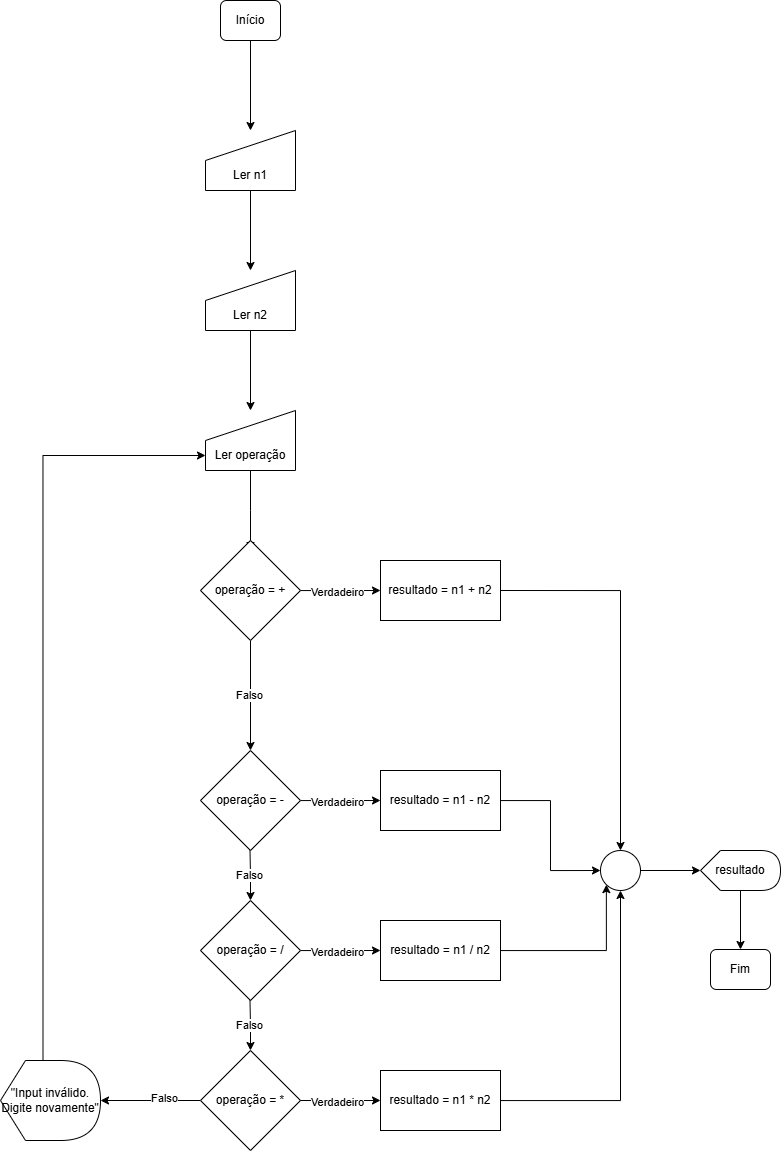

The diagram above was exported from draw.io. Its source (the exported page's mxGraphModel, read from the mxfile embedded in the PNG):
<mxGraphModel dx="980" dy="1702" grid="1" gridSize="10" guides="1" tooltips="1" connect="1" arrows="1" fold="1" page="1" pageScale="1" pageWidth="827" pageHeight="1169" math="0" shadow="0">
  <root>
    <mxCell id="0" />
    <mxCell id="1" parent="0" />
    <mxCell id="sA4y40qbsDlOomALAGvJ-1" value="" style="edgeStyle=orthogonalEdgeStyle;rounded=0;orthogonalLoop=1;jettySize=auto;html=1;" edge="1" parent="1" source="sA4y40qbsDlOomALAGvJ-2" target="sA4y40qbsDlOomALAGvJ-4">
      <mxGeometry relative="1" as="geometry" />
    </mxCell>
    <mxCell id="sA4y40qbsDlOomALAGvJ-2" value="Início" style="rounded=1;whiteSpace=wrap;html=1;fontSize=12;glass=0;strokeWidth=1;shadow=0;" vertex="1" parent="1">
      <mxGeometry x="230" y="-1159" width="60" height="40" as="geometry" />
    </mxCell>
    <mxCell id="sA4y40qbsDlOomALAGvJ-3" value="" style="edgeStyle=orthogonalEdgeStyle;rounded=0;orthogonalLoop=1;jettySize=auto;html=1;" edge="1" parent="1" source="sA4y40qbsDlOomALAGvJ-4" target="sA4y40qbsDlOomALAGvJ-5">
      <mxGeometry relative="1" as="geometry" />
    </mxCell>
    <mxCell id="sA4y40qbsDlOomALAGvJ-4" value="&lt;div&gt;&lt;br&gt;&lt;/div&gt;&lt;div&gt;&lt;br&gt;&lt;/div&gt;Ler n1" style="shape=manualInput;whiteSpace=wrap;html=1;" vertex="1" parent="1">
      <mxGeometry x="215" y="-1029" width="90" height="60" as="geometry" />
    </mxCell>
    <mxCell id="sA4y40qbsDlOomALAGvJ-7" value="" style="edgeStyle=orthogonalEdgeStyle;rounded=0;orthogonalLoop=1;jettySize=auto;html=1;" edge="1" parent="1" source="sA4y40qbsDlOomALAGvJ-5" target="sA4y40qbsDlOomALAGvJ-6">
      <mxGeometry relative="1" as="geometry" />
    </mxCell>
    <mxCell id="sA4y40qbsDlOomALAGvJ-5" value="&lt;div&gt;&lt;br&gt;&lt;/div&gt;&lt;div&gt;&lt;br&gt;&lt;/div&gt;Ler n2" style="shape=manualInput;whiteSpace=wrap;html=1;" vertex="1" parent="1">
      <mxGeometry x="215" y="-889" width="90" height="60" as="geometry" />
    </mxCell>
    <mxCell id="sA4y40qbsDlOomALAGvJ-9" value="" style="edgeStyle=orthogonalEdgeStyle;rounded=0;orthogonalLoop=1;jettySize=auto;html=1;" edge="1" parent="1" source="sA4y40qbsDlOomALAGvJ-6">
      <mxGeometry relative="1" as="geometry">
        <mxPoint x="260" y="-609" as="targetPoint" />
      </mxGeometry>
    </mxCell>
    <mxCell id="sA4y40qbsDlOomALAGvJ-6" value="&lt;div&gt;&lt;br&gt;&lt;/div&gt;&lt;div&gt;&lt;br&gt;&lt;/div&gt;Ler operação" style="shape=manualInput;whiteSpace=wrap;html=1;" vertex="1" parent="1">
      <mxGeometry x="215" y="-749" width="90" height="60" as="geometry" />
    </mxCell>
    <mxCell id="sA4y40qbsDlOomALAGvJ-10" value="" style="edgeStyle=orthogonalEdgeStyle;rounded=0;orthogonalLoop=1;jettySize=auto;html=1;" edge="1" parent="1" source="sA4y40qbsDlOomALAGvJ-14">
      <mxGeometry relative="1" as="geometry">
        <mxPoint x="390" y="-569" as="targetPoint" />
      </mxGeometry>
    </mxCell>
    <mxCell id="sA4y40qbsDlOomALAGvJ-11" value="Verdadeiro" style="edgeLabel;html=1;align=center;verticalAlign=middle;resizable=0;points=[];" vertex="1" connectable="0" parent="sA4y40qbsDlOomALAGvJ-10">
      <mxGeometry x="-0.08" y="-1" relative="1" as="geometry">
        <mxPoint as="offset" />
      </mxGeometry>
    </mxCell>
    <mxCell id="sA4y40qbsDlOomALAGvJ-12" value="" style="edgeStyle=orthogonalEdgeStyle;rounded=0;orthogonalLoop=1;jettySize=auto;html=1;" edge="1" parent="1" source="sA4y40qbsDlOomALAGvJ-14">
      <mxGeometry relative="1" as="geometry">
        <mxPoint x="260" y="-409" as="targetPoint" />
      </mxGeometry>
    </mxCell>
    <mxCell id="sA4y40qbsDlOomALAGvJ-13" value="Falso" style="edgeLabel;html=1;align=center;verticalAlign=middle;resizable=0;points=[];" vertex="1" connectable="0" parent="sA4y40qbsDlOomALAGvJ-12">
      <mxGeometry x="-0.02" y="-2" relative="1" as="geometry">
        <mxPoint as="offset" />
      </mxGeometry>
    </mxCell>
    <mxCell id="sA4y40qbsDlOomALAGvJ-14" value="operação = +" style="rhombus;whiteSpace=wrap;html=1;" vertex="1" parent="1">
      <mxGeometry x="210" y="-619" width="100" height="100" as="geometry" />
    </mxCell>
    <mxCell id="sA4y40qbsDlOomALAGvJ-46" style="edgeStyle=orthogonalEdgeStyle;rounded=0;orthogonalLoop=1;jettySize=auto;html=1;exitX=1;exitY=0.5;exitDx=0;exitDy=0;entryX=0.5;entryY=0;entryDx=0;entryDy=0;" edge="1" parent="1" source="sA4y40qbsDlOomALAGvJ-15" target="sA4y40qbsDlOomALAGvJ-45">
      <mxGeometry relative="1" as="geometry" />
    </mxCell>
    <mxCell id="sA4y40qbsDlOomALAGvJ-15" value="resultado = n1 + n2" style="rounded=0;whiteSpace=wrap;html=1;" vertex="1" parent="1">
      <mxGeometry x="390" y="-599" width="120" height="60" as="geometry" />
    </mxCell>
    <mxCell id="sA4y40qbsDlOomALAGvJ-17" value="" style="edgeStyle=orthogonalEdgeStyle;rounded=0;orthogonalLoop=1;jettySize=auto;html=1;" edge="1" parent="1" source="sA4y40qbsDlOomALAGvJ-21">
      <mxGeometry relative="1" as="geometry">
        <mxPoint x="390" y="-359" as="targetPoint" />
      </mxGeometry>
    </mxCell>
    <mxCell id="sA4y40qbsDlOomALAGvJ-18" value="Verdadeiro" style="edgeLabel;html=1;align=center;verticalAlign=middle;resizable=0;points=[];" vertex="1" connectable="0" parent="sA4y40qbsDlOomALAGvJ-17">
      <mxGeometry x="-0.08" y="-1" relative="1" as="geometry">
        <mxPoint as="offset" />
      </mxGeometry>
    </mxCell>
    <mxCell id="sA4y40qbsDlOomALAGvJ-19" value="" style="edgeStyle=orthogonalEdgeStyle;rounded=0;orthogonalLoop=1;jettySize=auto;html=1;" edge="1" parent="1">
      <mxGeometry relative="1" as="geometry">
        <mxPoint x="260" y="-259" as="targetPoint" />
        <mxPoint x="259.5" y="-309" as="sourcePoint" />
      </mxGeometry>
    </mxCell>
    <mxCell id="sA4y40qbsDlOomALAGvJ-20" value="Falso" style="edgeLabel;html=1;align=center;verticalAlign=middle;resizable=0;points=[];" vertex="1" connectable="0" parent="sA4y40qbsDlOomALAGvJ-19">
      <mxGeometry x="-0.02" y="-2" relative="1" as="geometry">
        <mxPoint as="offset" />
      </mxGeometry>
    </mxCell>
    <mxCell id="sA4y40qbsDlOomALAGvJ-21" value="operação = -" style="rhombus;whiteSpace=wrap;html=1;" vertex="1" parent="1">
      <mxGeometry x="210" y="-409" width="100" height="100" as="geometry" />
    </mxCell>
    <mxCell id="sA4y40qbsDlOomALAGvJ-47" style="edgeStyle=orthogonalEdgeStyle;rounded=0;orthogonalLoop=1;jettySize=auto;html=1;entryX=0;entryY=0.5;entryDx=0;entryDy=0;" edge="1" parent="1" source="sA4y40qbsDlOomALAGvJ-22" target="sA4y40qbsDlOomALAGvJ-45">
      <mxGeometry relative="1" as="geometry" />
    </mxCell>
    <mxCell id="sA4y40qbsDlOomALAGvJ-22" value="resultado = n1 - n2" style="rounded=0;whiteSpace=wrap;html=1;" vertex="1" parent="1">
      <mxGeometry x="390" y="-389" width="120" height="60" as="geometry" />
    </mxCell>
    <mxCell id="sA4y40qbsDlOomALAGvJ-24" value="" style="edgeStyle=orthogonalEdgeStyle;rounded=0;orthogonalLoop=1;jettySize=auto;html=1;" edge="1" parent="1" source="sA4y40qbsDlOomALAGvJ-28">
      <mxGeometry relative="1" as="geometry">
        <mxPoint x="390" y="-209" as="targetPoint" />
      </mxGeometry>
    </mxCell>
    <mxCell id="sA4y40qbsDlOomALAGvJ-25" value="Verdadeiro" style="edgeLabel;html=1;align=center;verticalAlign=middle;resizable=0;points=[];" vertex="1" connectable="0" parent="sA4y40qbsDlOomALAGvJ-24">
      <mxGeometry x="-0.08" y="-1" relative="1" as="geometry">
        <mxPoint as="offset" />
      </mxGeometry>
    </mxCell>
    <mxCell id="sA4y40qbsDlOomALAGvJ-28" value="operação = /" style="rhombus;whiteSpace=wrap;html=1;" vertex="1" parent="1">
      <mxGeometry x="210" y="-259" width="100" height="100" as="geometry" />
    </mxCell>
    <mxCell id="sA4y40qbsDlOomALAGvJ-48" style="edgeStyle=orthogonalEdgeStyle;rounded=0;orthogonalLoop=1;jettySize=auto;html=1;entryX=0;entryY=1;entryDx=0;entryDy=0;" edge="1" parent="1" source="sA4y40qbsDlOomALAGvJ-29" target="sA4y40qbsDlOomALAGvJ-45">
      <mxGeometry relative="1" as="geometry" />
    </mxCell>
    <mxCell id="sA4y40qbsDlOomALAGvJ-29" value="resultado = n1 / n2" style="rounded=0;whiteSpace=wrap;html=1;" vertex="1" parent="1">
      <mxGeometry x="390" y="-239" width="120" height="60" as="geometry" />
    </mxCell>
    <mxCell id="sA4y40qbsDlOomALAGvJ-34" value="" style="edgeStyle=orthogonalEdgeStyle;rounded=0;orthogonalLoop=1;jettySize=auto;html=1;" edge="1" parent="1">
      <mxGeometry relative="1" as="geometry">
        <mxPoint x="259.99" y="-109" as="targetPoint" />
        <mxPoint x="259.49" y="-159" as="sourcePoint" />
      </mxGeometry>
    </mxCell>
    <mxCell id="sA4y40qbsDlOomALAGvJ-35" value="Falso" style="edgeLabel;html=1;align=center;verticalAlign=middle;resizable=0;points=[];" vertex="1" connectable="0" parent="sA4y40qbsDlOomALAGvJ-34">
      <mxGeometry x="-0.02" y="-2" relative="1" as="geometry">
        <mxPoint as="offset" />
      </mxGeometry>
    </mxCell>
    <mxCell id="sA4y40qbsDlOomALAGvJ-42" value="" style="edgeStyle=orthogonalEdgeStyle;rounded=0;orthogonalLoop=1;jettySize=auto;html=1;" edge="1" parent="1" source="sA4y40qbsDlOomALAGvJ-37" target="sA4y40qbsDlOomALAGvJ-41">
      <mxGeometry relative="1" as="geometry" />
    </mxCell>
    <mxCell id="sA4y40qbsDlOomALAGvJ-43" value="Falso" style="edgeLabel;html=1;align=center;verticalAlign=middle;resizable=0;points=[];" vertex="1" connectable="0" parent="sA4y40qbsDlOomALAGvJ-42">
      <mxGeometry x="-0.2588" y="-3" relative="1" as="geometry">
        <mxPoint x="1" as="offset" />
      </mxGeometry>
    </mxCell>
    <mxCell id="sA4y40qbsDlOomALAGvJ-37" value="operação = *" style="rhombus;whiteSpace=wrap;html=1;" vertex="1" parent="1">
      <mxGeometry x="210" y="-109" width="100" height="100" as="geometry" />
    </mxCell>
    <mxCell id="sA4y40qbsDlOomALAGvJ-38" value="" style="edgeStyle=orthogonalEdgeStyle;rounded=0;orthogonalLoop=1;jettySize=auto;html=1;" edge="1" parent="1">
      <mxGeometry relative="1" as="geometry">
        <mxPoint x="390" y="-59" as="targetPoint" />
        <mxPoint x="310" y="-59" as="sourcePoint" />
      </mxGeometry>
    </mxCell>
    <mxCell id="sA4y40qbsDlOomALAGvJ-39" value="Verdadeiro" style="edgeLabel;html=1;align=center;verticalAlign=middle;resizable=0;points=[];" vertex="1" connectable="0" parent="sA4y40qbsDlOomALAGvJ-38">
      <mxGeometry x="-0.08" y="-1" relative="1" as="geometry">
        <mxPoint as="offset" />
      </mxGeometry>
    </mxCell>
    <mxCell id="sA4y40qbsDlOomALAGvJ-49" style="edgeStyle=orthogonalEdgeStyle;rounded=0;orthogonalLoop=1;jettySize=auto;html=1;entryX=0.5;entryY=1;entryDx=0;entryDy=0;" edge="1" parent="1" source="sA4y40qbsDlOomALAGvJ-40" target="sA4y40qbsDlOomALAGvJ-45">
      <mxGeometry relative="1" as="geometry" />
    </mxCell>
    <mxCell id="sA4y40qbsDlOomALAGvJ-40" value="resultado = n1 * n2" style="rounded=0;whiteSpace=wrap;html=1;" vertex="1" parent="1">
      <mxGeometry x="390" y="-89" width="120" height="60" as="geometry" />
    </mxCell>
    <mxCell id="sA4y40qbsDlOomALAGvJ-44" style="edgeStyle=orthogonalEdgeStyle;rounded=0;orthogonalLoop=1;jettySize=auto;html=1;exitX=0;exitY=0;exitDx=42.5;exitDy=0;exitPerimeter=0;entryX=0;entryY=0.75;entryDx=0;entryDy=0;" edge="1" parent="1" source="sA4y40qbsDlOomALAGvJ-41" target="sA4y40qbsDlOomALAGvJ-6">
      <mxGeometry relative="1" as="geometry">
        <mxPoint x="52.94117647058829" y="-709" as="targetPoint" />
      </mxGeometry>
    </mxCell>
    <mxCell id="sA4y40qbsDlOomALAGvJ-41" value="&quot;Input inválido. Digite novamente&quot;" style="shape=display;whiteSpace=wrap;html=1;" vertex="1" parent="1">
      <mxGeometry x="10" y="-99" width="100" height="80" as="geometry" />
    </mxCell>
    <mxCell id="sA4y40qbsDlOomALAGvJ-51" value="" style="edgeStyle=orthogonalEdgeStyle;rounded=0;orthogonalLoop=1;jettySize=auto;html=1;" edge="1" parent="1" source="sA4y40qbsDlOomALAGvJ-45" target="sA4y40qbsDlOomALAGvJ-50">
      <mxGeometry relative="1" as="geometry" />
    </mxCell>
    <mxCell id="sA4y40qbsDlOomALAGvJ-45" value="" style="ellipse;whiteSpace=wrap;html=1;aspect=fixed;" vertex="1" parent="1">
      <mxGeometry x="610" y="-309" width="40" height="40" as="geometry" />
    </mxCell>
    <mxCell id="sA4y40qbsDlOomALAGvJ-53" value="" style="edgeStyle=orthogonalEdgeStyle;rounded=0;orthogonalLoop=1;jettySize=auto;html=1;" edge="1" parent="1" source="sA4y40qbsDlOomALAGvJ-50" target="sA4y40qbsDlOomALAGvJ-52">
      <mxGeometry relative="1" as="geometry" />
    </mxCell>
    <mxCell id="sA4y40qbsDlOomALAGvJ-50" value="resultado" style="shape=display;whiteSpace=wrap;html=1;" vertex="1" parent="1">
      <mxGeometry x="710" y="-309" width="80" height="40" as="geometry" />
    </mxCell>
    <mxCell id="sA4y40qbsDlOomALAGvJ-52" value="Fim" style="rounded=1;whiteSpace=wrap;html=1;fontSize=12;glass=0;strokeWidth=1;shadow=0;" vertex="1" parent="1">
      <mxGeometry x="720" y="-210" width="60" height="40" as="geometry" />
    </mxCell>
  </root>
</mxGraphModel>